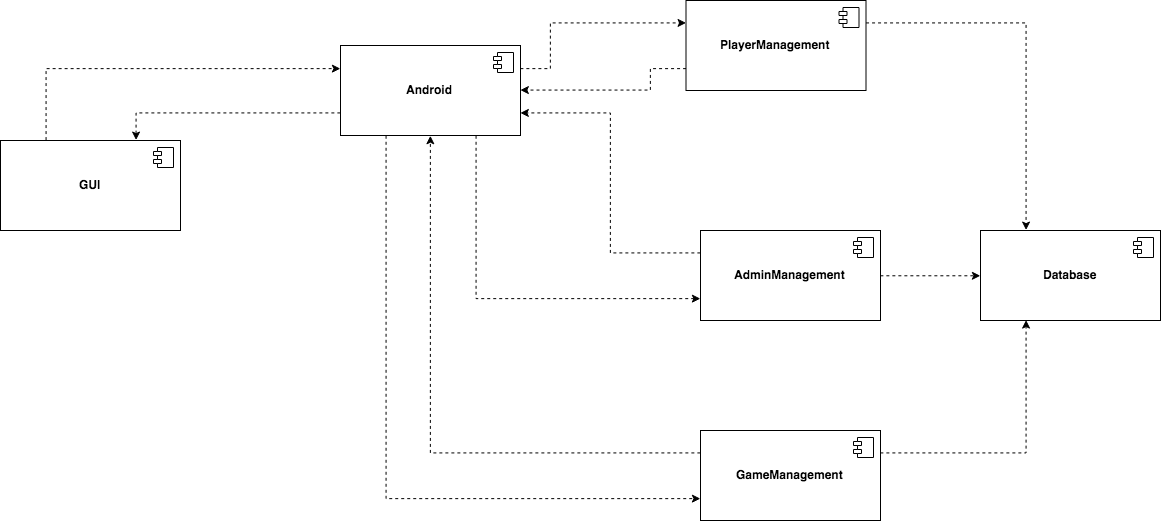

The diagram above was exported from draw.io. Its source (the exported page's mxGraphModel, read from the mxfile embedded in the PNG):
<mxGraphModel dx="1083" dy="629" grid="1" gridSize="10" guides="1" tooltips="1" connect="1" arrows="1" fold="1" page="1" pageScale="1.5" pageWidth="1169" pageHeight="826" background="none" math="0" shadow="0">
  <root>
    <mxCell id="0" style=";html=1;" />
    <mxCell id="1" style=";html=1;" parent="0" />
    <mxCell id="RDt8zKuzVKSa9t9WG1PX-7" value="&lt;b&gt;Database&lt;/b&gt;&lt;br&gt;" style="html=1;" vertex="1" parent="1">
      <mxGeometry x="1080" y="400" width="180" height="90" as="geometry" />
    </mxCell>
    <mxCell id="RDt8zKuzVKSa9t9WG1PX-8" value="" style="shape=component;jettyWidth=8;jettyHeight=4;" vertex="1" parent="RDt8zKuzVKSa9t9WG1PX-7">
      <mxGeometry x="1" width="20" height="20" relative="1" as="geometry">
        <mxPoint x="-27" y="7" as="offset" />
      </mxGeometry>
    </mxCell>
    <mxCell id="RDt8zKuzVKSa9t9WG1PX-20" style="edgeStyle=orthogonalEdgeStyle;rounded=0;orthogonalLoop=1;jettySize=auto;html=1;exitX=0.25;exitY=0;exitDx=0;exitDy=0;entryX=0;entryY=0.25;entryDx=0;entryDy=0;dashed=1;" edge="1" parent="1" source="RDt8zKuzVKSa9t9WG1PX-9" target="RDt8zKuzVKSa9t9WG1PX-11">
      <mxGeometry relative="1" as="geometry" />
    </mxCell>
    <mxCell id="RDt8zKuzVKSa9t9WG1PX-9" value="&lt;b&gt;GUI&lt;/b&gt;&lt;br&gt;" style="html=1;" vertex="1" parent="1">
      <mxGeometry x="100" y="310" width="180" height="90" as="geometry" />
    </mxCell>
    <mxCell id="RDt8zKuzVKSa9t9WG1PX-10" value="" style="shape=component;jettyWidth=8;jettyHeight=4;" vertex="1" parent="RDt8zKuzVKSa9t9WG1PX-9">
      <mxGeometry x="1" width="20" height="20" relative="1" as="geometry">
        <mxPoint x="-27" y="7" as="offset" />
      </mxGeometry>
    </mxCell>
    <mxCell id="RDt8zKuzVKSa9t9WG1PX-22" style="edgeStyle=orthogonalEdgeStyle;rounded=0;orthogonalLoop=1;jettySize=auto;html=1;exitX=0;exitY=0.75;exitDx=0;exitDy=0;entryX=0.75;entryY=0;entryDx=0;entryDy=0;dashed=1;" edge="1" parent="1" source="RDt8zKuzVKSa9t9WG1PX-11" target="RDt8zKuzVKSa9t9WG1PX-9">
      <mxGeometry relative="1" as="geometry" />
    </mxCell>
    <mxCell id="RDt8zKuzVKSa9t9WG1PX-23" style="edgeStyle=orthogonalEdgeStyle;rounded=0;orthogonalLoop=1;jettySize=auto;html=1;exitX=1;exitY=0.25;exitDx=0;exitDy=0;entryX=0;entryY=0.25;entryDx=0;entryDy=0;dashed=1;" edge="1" parent="1" source="RDt8zKuzVKSa9t9WG1PX-11" target="RDt8zKuzVKSa9t9WG1PX-13">
      <mxGeometry relative="1" as="geometry">
        <Array as="points">
          <mxPoint x="650" y="238" />
          <mxPoint x="650" y="192" />
        </Array>
      </mxGeometry>
    </mxCell>
    <mxCell id="RDt8zKuzVKSa9t9WG1PX-26" style="edgeStyle=orthogonalEdgeStyle;rounded=0;orthogonalLoop=1;jettySize=auto;html=1;exitX=0.75;exitY=1;exitDx=0;exitDy=0;entryX=0;entryY=0.75;entryDx=0;entryDy=0;dashed=1;" edge="1" parent="1" source="RDt8zKuzVKSa9t9WG1PX-11" target="RDt8zKuzVKSa9t9WG1PX-15">
      <mxGeometry relative="1" as="geometry" />
    </mxCell>
    <mxCell id="RDt8zKuzVKSa9t9WG1PX-28" style="edgeStyle=orthogonalEdgeStyle;rounded=0;orthogonalLoop=1;jettySize=auto;html=1;exitX=0.25;exitY=1;exitDx=0;exitDy=0;entryX=0;entryY=0.75;entryDx=0;entryDy=0;dashed=1;" edge="1" parent="1" source="RDt8zKuzVKSa9t9WG1PX-11" target="RDt8zKuzVKSa9t9WG1PX-17">
      <mxGeometry relative="1" as="geometry" />
    </mxCell>
    <mxCell id="RDt8zKuzVKSa9t9WG1PX-11" value="&lt;b&gt;Android&lt;/b&gt;&lt;br&gt;" style="html=1;" vertex="1" parent="1">
      <mxGeometry x="440" y="215" width="180" height="90" as="geometry" />
    </mxCell>
    <mxCell id="RDt8zKuzVKSa9t9WG1PX-12" value="" style="shape=component;jettyWidth=8;jettyHeight=4;" vertex="1" parent="RDt8zKuzVKSa9t9WG1PX-11">
      <mxGeometry x="1" width="20" height="20" relative="1" as="geometry">
        <mxPoint x="-27" y="7" as="offset" />
      </mxGeometry>
    </mxCell>
    <mxCell id="RDt8zKuzVKSa9t9WG1PX-24" style="edgeStyle=orthogonalEdgeStyle;rounded=0;orthogonalLoop=1;jettySize=auto;html=1;exitX=0;exitY=0.75;exitDx=0;exitDy=0;entryX=1;entryY=0.5;entryDx=0;entryDy=0;dashed=1;" edge="1" parent="1" source="RDt8zKuzVKSa9t9WG1PX-13" target="RDt8zKuzVKSa9t9WG1PX-11">
      <mxGeometry relative="1" as="geometry">
        <Array as="points">
          <mxPoint x="750" y="238" />
          <mxPoint x="750" y="260" />
        </Array>
      </mxGeometry>
    </mxCell>
    <mxCell id="RDt8zKuzVKSa9t9WG1PX-25" style="edgeStyle=orthogonalEdgeStyle;rounded=0;orthogonalLoop=1;jettySize=auto;html=1;exitX=1;exitY=0.25;exitDx=0;exitDy=0;entryX=0.25;entryY=0;entryDx=0;entryDy=0;dashed=1;" edge="1" parent="1" source="RDt8zKuzVKSa9t9WG1PX-13" target="RDt8zKuzVKSa9t9WG1PX-7">
      <mxGeometry relative="1" as="geometry" />
    </mxCell>
    <mxCell id="RDt8zKuzVKSa9t9WG1PX-13" value="&lt;b&gt;PlayerManagement&lt;/b&gt;&lt;br&gt;" style="html=1;" vertex="1" parent="1">
      <mxGeometry x="785.5" y="170" width="180" height="90" as="geometry" />
    </mxCell>
    <mxCell id="RDt8zKuzVKSa9t9WG1PX-14" value="" style="shape=component;jettyWidth=8;jettyHeight=4;" vertex="1" parent="RDt8zKuzVKSa9t9WG1PX-13">
      <mxGeometry x="1" width="20" height="20" relative="1" as="geometry">
        <mxPoint x="-27" y="7" as="offset" />
      </mxGeometry>
    </mxCell>
    <mxCell id="RDt8zKuzVKSa9t9WG1PX-27" style="edgeStyle=orthogonalEdgeStyle;rounded=0;orthogonalLoop=1;jettySize=auto;html=1;exitX=0;exitY=0.25;exitDx=0;exitDy=0;entryX=1;entryY=0.75;entryDx=0;entryDy=0;dashed=1;" edge="1" parent="1" source="RDt8zKuzVKSa9t9WG1PX-15" target="RDt8zKuzVKSa9t9WG1PX-11">
      <mxGeometry relative="1" as="geometry" />
    </mxCell>
    <mxCell id="RDt8zKuzVKSa9t9WG1PX-30" style="edgeStyle=orthogonalEdgeStyle;rounded=0;orthogonalLoop=1;jettySize=auto;html=1;exitX=1;exitY=0.5;exitDx=0;exitDy=0;entryX=0;entryY=0.5;entryDx=0;entryDy=0;dashed=1;" edge="1" parent="1" source="RDt8zKuzVKSa9t9WG1PX-15" target="RDt8zKuzVKSa9t9WG1PX-7">
      <mxGeometry relative="1" as="geometry" />
    </mxCell>
    <mxCell id="RDt8zKuzVKSa9t9WG1PX-15" value="&lt;b&gt;AdminManagement&lt;/b&gt;&lt;br&gt;" style="html=1;" vertex="1" parent="1">
      <mxGeometry x="800" y="400" width="180" height="90" as="geometry" />
    </mxCell>
    <mxCell id="RDt8zKuzVKSa9t9WG1PX-16" value="" style="shape=component;jettyWidth=8;jettyHeight=4;" vertex="1" parent="RDt8zKuzVKSa9t9WG1PX-15">
      <mxGeometry x="1" width="20" height="20" relative="1" as="geometry">
        <mxPoint x="-27" y="7" as="offset" />
      </mxGeometry>
    </mxCell>
    <mxCell id="RDt8zKuzVKSa9t9WG1PX-29" style="edgeStyle=orthogonalEdgeStyle;rounded=0;orthogonalLoop=1;jettySize=auto;html=1;exitX=0;exitY=0.25;exitDx=0;exitDy=0;entryX=0.5;entryY=1;entryDx=0;entryDy=0;dashed=1;" edge="1" parent="1" source="RDt8zKuzVKSa9t9WG1PX-17" target="RDt8zKuzVKSa9t9WG1PX-11">
      <mxGeometry relative="1" as="geometry" />
    </mxCell>
    <mxCell id="RDt8zKuzVKSa9t9WG1PX-31" style="edgeStyle=orthogonalEdgeStyle;rounded=0;orthogonalLoop=1;jettySize=auto;html=1;exitX=1;exitY=0.25;exitDx=0;exitDy=0;entryX=0.25;entryY=1;entryDx=0;entryDy=0;dashed=1;" edge="1" parent="1" source="RDt8zKuzVKSa9t9WG1PX-17" target="RDt8zKuzVKSa9t9WG1PX-7">
      <mxGeometry relative="1" as="geometry" />
    </mxCell>
    <mxCell id="RDt8zKuzVKSa9t9WG1PX-17" value="&lt;b&gt;GameManagement&lt;/b&gt;&lt;br&gt;" style="html=1;" vertex="1" parent="1">
      <mxGeometry x="800" y="600" width="180" height="90" as="geometry" />
    </mxCell>
    <mxCell id="RDt8zKuzVKSa9t9WG1PX-18" value="" style="shape=component;jettyWidth=8;jettyHeight=4;" vertex="1" parent="RDt8zKuzVKSa9t9WG1PX-17">
      <mxGeometry x="1" width="20" height="20" relative="1" as="geometry">
        <mxPoint x="-27" y="7" as="offset" />
      </mxGeometry>
    </mxCell>
  </root>
</mxGraphModel>